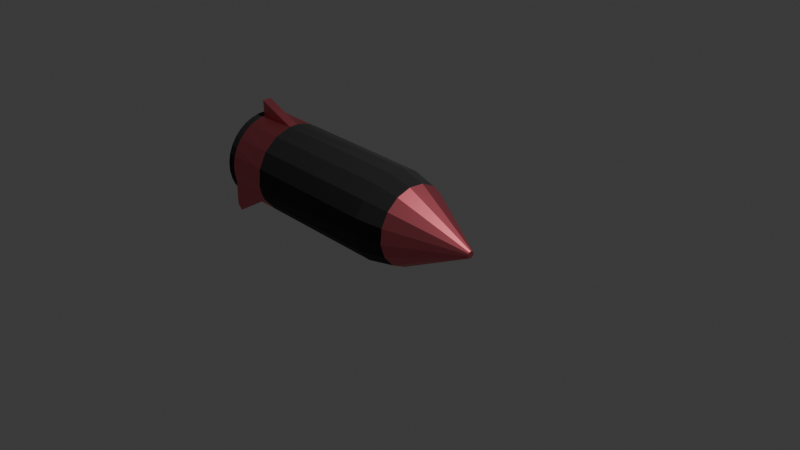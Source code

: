 # Source: rocket.blend  (saved by Blender 4.3.34; exported with 4.5.12 LTS)
import bpy
from mathutils import Matrix  # noqa: F401  (used for matrix-valued properties, if any)

bpy.ops.wm.read_factory_settings(use_empty=True)
scene = bpy.context.scene
scene.name = 'Scene'

# ---- collections
col_collection = bpy.data.collections.new('Collection'); scene.collection.children.link(col_collection)

# ---- materials (node trees are filled in below, after node groups)
mat_material_001 = bpy.data.materials.new('Material.001')
mat_material_002 = bpy.data.materials.new('Material.002')

# ---- material node trees
mat_material_001.use_nodes = True; mat_material_001.node_tree.nodes.clear()
_N = mat_material_001.node_tree.nodes; _L = mat_material_001.node_tree.links
n0 = _N.new('ShaderNodeBsdfPrincipled'); n0.name = 'Principled BSDF'; n0.location = (10, 300)
n0.inputs[0].default_value = (0.8002, 0.1856, 0.2252, 1.0)
n0.inputs[1].default_value = 1.0
n1 = _N.new('ShaderNodeOutputMaterial'); n1.name = 'Material Output'; n1.location = (300, 300)
_L.new(n0.outputs[0], n1.inputs[0])
n1.is_active_output = True
mat_material_002.use_nodes = True; mat_material_002.node_tree.nodes.clear()
_N = mat_material_002.node_tree.nodes; _L = mat_material_002.node_tree.links
n0 = _N.new('ShaderNodeBsdfPrincipled'); n0.name = 'Principled BSDF'; n0.location = (10, 300)
n0.inputs[0].default_value = (0.09935, 0.09935, 0.09935, 1.0)
n0.inputs[1].default_value = 1.0
n0.inputs[2].default_value = 1.0
n1 = _N.new('ShaderNodeOutputMaterial'); n1.name = 'Material Output'; n1.location = (300, 300)
_L.new(n0.outputs[0], n1.inputs[0])
n1.is_active_output = True

# ---- world
world_world = bpy.data.worlds.new('World'); scene.world = world_world
world_world.use_nodes = True; world_world.node_tree.nodes.clear()
_N = world_world.node_tree.nodes; _L = world_world.node_tree.links
n0 = _N.new('ShaderNodeOutputWorld'); n0.name = 'World Output'; n0.location = (300, 300)
n1 = _N.new('ShaderNodeBackground'); n1.name = 'Background'; n1.location = (10, 300)
n1.inputs[0].default_value = (0.05088, 0.05088, 0.05088, 1.0)
_L.new(n1.outputs[0], n0.inputs[0])
n0.is_active_output = True
world_world.color = (0.05088, 0.05088, 0.05088)
world_world.sun_shadow_jitter_overblur = 0.0

# ---- cameras
cam_camera = bpy.data.cameras.new('Camera')
cam_camera.clip_end = 100.0
cam_camera.ortho_scale = 7.314

# ---- lights
light_light = bpy.data.lights.new('Light', 'POINT')
light_light.energy = 1000.0
light_light.shadow_soft_size = 0.1

# ---- meshes
me_cylinder = bpy.data.meshes.new('Cylinder')
me_cylinder.from_pydata([(0.03035, 1.0, -2.13), (0.2254, 0.9808, -2.13), (-0.5315, 0.8315, -1.673), (0.413, 0.9239, -2.13), (-0.683, 0.7071, -1.673), (0.5859, 0.8315, -2.13), (-0.8074, 0.5556, -1.673), (0.7375, 0.7071, -2.13), (-0.8998, 0.3827, -1.673), (0.8618, 0.5556, -2.13), (-0.9567, 0.1951, -1.673), (0.9542, 0.3827, -2.13), (-0.9759, 0.0, -1.673), (1.011, 0.1951, -2.13), (-0.9567, -0.1951, -1.673), (1.03, 0.0, -2.13), (1.011, -0.1951, -2.13), (-0.8074, -0.5556, -1.673), (0.9542, -0.3827, -2.13), (0.8618, -0.5556, -2.13), (-0.5315, -0.8315, -1.673), (0.7375, -0.7071, -2.13), (0.5859, -0.8315, -2.13), (-0.171, -0.9808, -1.673), (0.413, -0.9239, -2.13), (0.2254, -0.9808, -2.13), (0.2192, -0.9808, -1.673), (0.03035, -1.0, -2.13), (0.4068, -0.9239, -1.673), (-0.1647, -0.9808, -2.13), (0.5797, -0.8315, -1.673), (-0.3523, -0.9239, -2.13), (-0.5252, -0.8315, -2.13), (0.8556, -0.5556, -1.673), (-0.6768, -0.7071, -2.13), (-0.8011, -0.5556, -2.13), (1.005, -0.1951, -1.673), (-0.8935, -0.3827, -2.13), (-0.9504, -0.1951, -2.13), (1.005, 0.1951, -1.673), (-0.9696, 0.0, -2.13), (-0.9504, 0.1951, -2.13), (0.8556, 0.5556, -1.673), (-0.8935, 0.3827, -2.13), (-0.8011, 0.5556, -2.13), (0.5797, 0.8315, -1.673), (-0.6768, 0.7071, -2.13), (0.4068, 0.9239, -1.673), (-0.5252, 0.8315, -2.13), (-0.171, 0.9808, -1.673), (-0.3523, 0.9239, -2.13), (0.2192, 0.9808, -1.673), (-0.1647, 0.9808, -2.13), (0.0147, 0.07389, 1.0), (0.04185, 0.06264, 1.0), (0.06264, 0.04185, 1.0), (0.07389, 0.0147, 1.0), (0.07389, -0.0147, 1.0), (0.06264, -0.04185, 1.0), (0.04185, -0.06264, 1.0), (0.0147, -0.07389, 1.0), (-0.0147, -0.07389, 1.0), (-0.04185, -0.06264, 1.0), (-0.06264, -0.04185, 1.0), (-0.07389, -0.0147, 1.0), (-0.07389, 0.0147, 1.0), (-0.06264, 0.04185, 1.0), (-0.04185, 0.06264, 1.0), (-0.0147, 0.07389, 1.0), (-1.295, -0.2231, -2.137), (-1.315, -0.02802, -2.137), (0.9729, 0.9578, -2.122), (1.146, 0.8654, -2.122), (1.146, -0.7976, -2.122), (0.9729, -0.89, -2.122), (0.03035, 1.0, -2.219), (0.2254, 0.9808, -2.219), (0.413, 0.9239, -2.219), (0.5859, 0.8315, -2.219), (0.7375, 0.7071, -2.219), (0.8618, 0.5556, -2.219), (0.9542, 0.3827, -2.219), (1.011, 0.1951, -2.219), (1.03, -4.51e-11, -2.219), (1.011, -0.1951, -2.219), (0.9542, -0.3827, -2.219), (0.8618, -0.5556, -2.219), (0.7375, -0.7071, -2.219), (0.5859, -0.8315, -2.219), (0.413, -0.9239, -2.219), (0.2254, -0.9808, -2.219), (0.03035, -1.0, -2.219), (-0.1647, -0.9808, -2.219), (-0.3523, -0.9239, -2.219), (-0.5252, -0.8315, -2.219), (-0.6768, -0.7071, -2.219), (-0.8011, -0.5556, -2.219), (-0.8935, -0.3827, -2.219), (-0.9504, -0.1951, -2.219), (-0.9696, -4.51e-11, -2.219), (-0.9504, 0.1951, -2.219), (-0.8935, 0.3827, -2.219), (-0.8011, 0.5556, -2.219), (-0.6768, 0.7071, -2.219), (-0.5252, 0.8315, -2.219), (-0.3523, 0.9239, -2.219), (-0.1647, 0.9808, -2.219), (0.1704, 0.8569, 0.2055), (0.1975, 0.9808, -0.09803), (0.4854, 0.7264, 0.2055), (0.558, 0.8315, -0.09803), (0.7264, 0.4854, 0.2055), (0.8339, 0.5556, -0.09802), (0.8569, 0.1704, 0.2055), (0.9832, 0.1951, -0.09802), (0.8569, -0.1704, 0.2055), (0.9832, -0.1951, -0.09802), (0.7264, -0.4854, 0.2055), (0.8339, -0.5556, -0.09802), (0.4854, -0.7264, 0.2055), (0.558, -0.8315, -0.09803), (0.1704, -0.8569, 0.2055), (0.1975, -0.9808, -0.09803), (-0.1704, -0.8569, 0.2055), (-0.1926, -0.9808, -0.09803), (-0.4854, -0.7264, 0.2055), (-0.5531, -0.8315, -0.09803), (-0.7264, -0.4854, 0.2055), (-0.829, -0.5556, -0.09802), (-0.8569, -0.1704, 0.2055), (-0.9783, -0.1951, -0.09802), (-0.8569, 0.1704, 0.2055), (-0.9783, 0.1951, -0.09802), (-0.7264, 0.4854, 0.2055), (-0.829, 0.5556, -0.09802), (-0.4854, 0.7264, 0.2055), (-0.5531, 0.8315, -0.09803), (-0.1704, 0.8569, 0.2055), (-0.1926, 0.9808, -0.09803), (0.03035, 0.6905, -2.016), (0.1651, 0.6772, -2.016), (0.2946, 0.6379, -2.016), (0.414, 0.5741, -2.016), (0.5186, 0.4883, -2.016), (0.6045, 0.3836, -2.016), (0.6683, 0.2642, -2.016), (0.7076, 0.1347, -2.016), (0.7208, 9.313e-10, -2.016), (0.7076, -0.1347, -2.016), (0.6683, -0.2642, -2.016), (0.6045, -0.3836, -2.016), (0.5186, -0.4883, -2.016), (0.414, -0.5741, -2.016), (0.2946, -0.6379, -2.016), (0.1651, -0.6772, -2.016), (0.03035, -0.6905, -2.016), (-0.1044, -0.6772, -2.016), (-0.2339, -0.6379, -2.016), (-0.3533, -0.5741, -2.016), (-0.4579, -0.4883, -2.016), (-0.5438, -0.3836, -2.016), (-0.6076, -0.2642, -2.016), (-0.6469, -0.1347, -2.016), (-0.6601, -1.863e-09, -2.016), (-0.6469, 0.1347, -2.016), (-0.6076, 0.2642, -2.016), (-0.5438, 0.3836, -2.016), (-0.4579, 0.4883, -2.016), (-0.3533, 0.5741, -2.016), (-0.2339, 0.6379, -2.016), (-0.1044, 0.6772, -2.016)], [], [(110, 108, 107, 109), (111, 109, 54, 55), (113, 111, 55, 56), (115, 113, 56, 57), (117, 115, 57, 58), (119, 117, 58, 59), (121, 119, 59, 60), (123, 121, 60, 61), (125, 123, 61, 62), (127, 125, 62, 63), (129, 127, 63, 64), (131, 129, 64, 65), (133, 131, 65, 66), (137, 135, 67, 68), (107, 137, 68, 53), (112, 110, 109, 111), (1, 51, 47, 3), (50, 52, 106, 105), (107, 53, 54, 109), (112, 114, 39, 42), (116, 114, 113, 115), (116, 118, 33, 36), (120, 118, 117, 119), (122, 120, 119, 121), (124, 122, 121, 123), (126, 124, 123, 125), (126, 128, 17, 20), (130, 128, 127, 129), (132, 130, 129, 131), (132, 134, 6, 8, 10), (138, 136, 135, 137), (108, 138, 137, 107), (53, 68, 67, 66, 65, 64, 63, 62, 61, 60, 59, 58, 57, 56, 55, 54), (19, 33, 30, 22, 21), (52, 49, 51, 1, 0), (46, 4, 2, 49, 52, 50, 48), (43, 8, 6, 4, 46, 44), (32, 20, 17, 35, 34), (29, 23, 20, 32, 31), (25, 26, 23, 29, 27), (40, 12, 10, 8, 43, 41), (24, 28, 26, 25), (3, 47, 71), (16, 36, 33, 19, 18), (13, 39, 36, 16, 15), (9, 42, 39, 13, 11), (5, 45, 42, 9, 7), (22, 30, 73), (69, 14, 12, 70), (12, 40, 70), (40, 38, 69, 70), (38, 14, 69), (73, 30, 28, 74), (71, 47, 45, 72), (28, 24, 74), (45, 5, 72), (5, 3, 71, 72), (24, 22, 73, 74), (52, 0, 75, 106), (15, 16, 84, 83), (29, 31, 93, 92), (43, 44, 102, 101), (7, 9, 80, 79), (22, 24, 89, 88), (37, 38, 98, 97), (16, 18, 85, 84), (31, 32, 94, 93), (44, 46, 103, 102), (9, 11, 81, 80), (24, 25, 90, 89), (38, 40, 99, 98), (142, 141, 77, 78), (1, 3, 77, 76), (18, 19, 86, 85), (32, 34, 95, 94), (46, 48, 104, 103), (11, 13, 82, 81), (25, 27, 91, 90), (40, 41, 100, 99), (3, 5, 78, 77), (19, 21, 87, 86), (34, 35, 96, 95), (48, 50, 105, 104), (13, 15, 83, 82), (27, 29, 92, 91), (41, 43, 101, 100), (5, 7, 79, 78), (21, 22, 88, 87), (35, 37, 97, 96), (139, 140, 141, 142, 143, 144, 145, 146, 147, 148, 149, 150, 151, 152, 153, 154, 155, 156, 157, 158, 159, 160, 161, 162, 163, 164, 165, 166, 167, 168, 169, 170), (143, 142, 78, 79), (144, 143, 79, 80), (145, 144, 80, 81), (146, 145, 81, 82), (147, 146, 82, 83), (148, 147, 83, 84), (149, 148, 84, 85), (150, 149, 85, 86), (151, 150, 86, 87), (152, 151, 87, 88), (153, 152, 88, 89), (154, 153, 89, 90), (155, 154, 90, 91), (156, 155, 91, 92), (157, 156, 92, 93), (158, 157, 93, 94), (159, 158, 94, 95), (160, 159, 95, 96), (161, 160, 96, 97), (162, 161, 97, 98), (163, 162, 98, 99), (164, 163, 99, 100), (165, 164, 100, 101), (166, 165, 101, 102), (167, 166, 102, 103), (168, 167, 103, 104), (169, 168, 104, 105), (170, 169, 105, 106), (106, 75, 139, 170), (141, 140, 76, 77), (0, 1, 76, 75), (49, 138, 108, 51), (108, 110, 45, 47, 51), (114, 112, 111, 113), (110, 112, 42, 45), (118, 116, 115, 117), (114, 116, 36, 39), (118, 120, 30, 33), (120, 122, 26, 28, 30), (122, 124, 23, 26), (128, 126, 125, 127), (124, 126, 20, 23), (128, 130, 14, 17), (134, 132, 131, 133), (130, 132, 10, 12, 14), (134, 136, 2, 4, 6), (136, 138, 49, 2), (140, 139, 75, 76), (35, 17, 14, 38, 37), (136, 134, 133, 135), (135, 133, 66, 67)])
me_cylinder.polygons.foreach_set('material_index', [1, 0, 0, 0, 0, 0, 0, 0, 0, 0, 0, 0, 0, 0, 0, 1, 0, 1, 0, 1, 1, 1, 1, 1, 1, 1, 1, 1, 1, 1, 1, 1, 0, 0, 0, 0, 0, 0, 0, 0, 0, 0, 0, 0, 0, 0, 0, 0, 0, 0, 0, 0, 0, 0, 0, 0, 0, 0, 1, 1, 1, 1, 1, 1, 1, 1, 1, 1, 1, 1, 1, 1, 1, 1, 1, 1, 1, 1, 1, 1, 1, 1, 1, 1, 1, 1, 1, 1, 1, 0, 1, 1, 1, 1, 1, 1, 1, 1, 1, 1, 1, 1, 1, 1, 1, 1, 1, 1, 1, 1, 1, 1, 1, 1, 1, 1, 1, 1, 1, 1, 1, 1, 1, 1, 1, 1, 1, 1, 1, 1, 1, 1, 1, 1, 1, 1, 1, 1, 0, 1, 0])
_uv = me_cylinder.uv_layers.new(name='UVMap')
_uv.uv.foreach_set('vector', [0.3833, 0.4496, 0.2974, 0.4852, 0.2909, 0.4556, 0.3665, 0.4243, 0.4243, 0.3665, 0.3665, 0.4243, 0.26, 0.265, 0.265, 0.26, 0.4556, 0.2909, 0.4243, 0.3665, 0.265, 0.26, 0.2677, 0.2535, 0.4556, 0.2091, 0.4556, 0.2909, 0.2677, 0.2535, 0.2677, 0.2465, 0.4243, 0.1335, 0.4556, 0.2091, 0.2677, 0.2465, 0.265, 0.24, 0.3665, 0.07566, 0.4243, 0.1335, 0.265, 0.24, 0.26, 0.235, 0.2909, 0.04435, 0.3665, 0.07566, 0.26, 0.235, 0.2535, 0.2323, 0.2091, 0.04435, 0.2909, 0.04435, 0.2535, 0.2323, 0.2465, 0.2323, 0.1335, 0.07566, 0.2091, 0.04435, 0.2465, 0.2323, 0.24, 0.235, 0.07566, 0.1335, 0.1335, 0.07566, 0.24, 0.235, 0.235, 0.24, 0.04435, 0.2091, 0.07566, 0.1335, 0.235, 0.24, 0.2323, 0.2465, 0.04435, 0.2909, 0.04435, 0.2091, 0.2323, 0.2465, 0.2323, 0.2535, 0.07566, 0.3665, 0.04435, 0.2909, 0.2323, 0.2535, 0.235, 0.26, 0.2091, 0.4556, 0.1335, 0.4243, 0.24, 0.265, 0.2465, 0.2677, 0.2909, 0.4556, 0.2091, 0.4556, 0.2465, 0.2677, 0.2535, 0.2677, 0.4496, 0.3833, 0.3837, 0.4493, 0.3665, 0.4243, 0.4243, 0.3665, 0.9688, 0.5, 0.9687, 0.5558, 0.9375, 0.5558, 0.9375, 0.5, 0.0625, 0.5, 0.03125, 0.5, 0.03125, 0.5, 0.0625, 0.5, 0.2909, 0.4556, 0.2535, 0.2677, 0.26, 0.265, 0.3665, 0.4243, 0.8438, 0.7482, 0.7813, 0.7482, 0.7812, 0.5558, 0.8437, 0.5558, 0.4854, 0.2032, 0.4854, 0.2968, 0.4556, 0.2909, 0.4556, 0.2091, 0.7188, 0.7482, 0.6562, 0.7482, 0.6562, 0.5558, 0.7188, 0.5558, 0.3837, 0.05073, 0.4496, 0.1167, 0.4243, 0.1335, 0.3665, 0.07566, 0.2974, 0.01477, 0.3833, 0.05045, 0.3665, 0.07566, 0.2909, 0.04435, 0.2038, 0.01455, 0.2968, 0.01461, 0.2909, 0.04435, 0.2091, 0.04435, 0.1171, 0.0502, 0.2032, 0.01461, 0.2091, 0.04435, 0.1335, 0.07566, 0.4062, 0.7482, 0.3438, 0.7482, 0.3438, 0.5558, 0.4062, 0.5558, 0.01466, 0.203, 0.05045, 0.1167, 0.07566, 0.1335, 0.04435, 0.2091, 0.01461, 0.2968, 0.01461, 0.2032, 0.04435, 0.2091, 0.04435, 0.2909, 0.2188, 0.7482, 0.1562, 0.7482, 0.1562, 0.5558, 0.1875, 0.5558, 0.2188, 0.5558, 0.2032, 0.4854, 0.1171, 0.4498, 0.1335, 0.4243, 0.2091, 0.4556, 0.2968, 0.4854, 0.2038, 0.4854, 0.2091, 0.4556, 0.2909, 0.4556, 0.2535, 0.2677, 0.2465, 0.2677, 0.24, 0.265, 0.235, 0.26, 0.2323, 0.2535, 0.2323, 0.2465, 0.235, 0.24, 0.24, 0.235, 0.2465, 0.2323, 0.2535, 0.2323, 0.26, 0.235, 0.265, 0.24, 0.2677, 0.2465, 0.2677, 0.2535, 0.265, 0.26, 0.26, 0.265, 0.6562, 0.5, 0.6562, 0.5558, 0.5938, 0.5558, 0.5938, 0.5, 0.625, 0.5, 0.03125, 0.5, 0.03125, 0.5558, 0.9687, 0.5558, 0.9688, 0.5, 0.0, 0.5, 0.125, 0.5, 0.125, 0.5558, 0.09375, 0.5558, 0.03125, 0.5558, 0.03125, 0.5, 0.0625, 0.5, 0.09375, 0.5, 0.1875, 0.5, 0.1875, 0.5558, 0.1562, 0.5558, 0.125, 0.5558, 0.125, 0.5, 0.1562, 0.5, 0.4062, 0.5, 0.4062, 0.5558, 0.3438, 0.5558, 0.3438, 0.5, 0.375, 0.5, 0.4688, 0.5, 0.4688, 0.5558, 0.4062, 0.5558, 0.4062, 0.5, 0.4375, 0.5, 0.5312, 0.5, 0.5312, 0.5558, 0.4688, 0.5558, 0.4688, 0.5, 0.5, 0.5, 0.25, 0.5, 0.25, 0.5558, 0.2188, 0.5558, 0.1875, 0.5558, 0.1875, 0.5, 0.2188, 0.5, 0.5625, 0.5, 0.5625, 0.5558, 0.5312, 0.5558, 0.5312, 0.5, 0.9375, 0.5, 0.9375, 0.5558, 0.9375, 0.5, 0.7188, 0.5, 0.7188, 0.5558, 0.6562, 0.5558, 0.6562, 0.5, 0.6875, 0.5, 0.7812, 0.5, 0.7812, 0.5558, 0.7188, 0.5558, 0.7188, 0.5, 0.75, 0.5, 0.8438, 0.5, 0.8437, 0.5558, 0.7812, 0.5558, 0.7812, 0.5, 0.8125, 0.5, 0.9062, 0.5, 0.9062, 0.5558, 0.8437, 0.5558, 0.8438, 0.5, 0.875, 0.5, 0.5938, 0.5, 0.5938, 0.5558, 0.5938, 0.5, 0.2812, 0.5, 0.2812, 0.5558, 0.25, 0.5558, 0.25, 0.5, 0.25, 0.5558, 0.25, 0.5, 0.25, 0.5, 0.51, 0.25, 0.5146, 0.2032, 0.5146, 0.2032, 0.51, 0.25, 0.2812, 0.5, 0.2812, 0.5558, 0.2812, 0.5, 0.5938, 0.5, 0.5938, 0.5558, 0.5625, 0.5558, 0.5625, 0.5, 0.9375, 0.5, 0.9375, 0.5558, 0.9062, 0.5558, 0.9062, 0.5, 0.5625, 0.5558, 0.5625, 0.5, 0.5625, 0.5, 0.9062, 0.5558, 0.9062, 0.5, 0.9062, 0.5, 0.8833, 0.4496, 0.8418, 0.4717, 0.8418, 0.4717, 0.8833, 0.4496, 0.8418, 0.02827, 0.8833, 0.05045, 0.8833, 0.05045, 0.8418, 0.02827, 0.03125, 0.5, 0.0, 0.5, 0.0, 0.5, 0.03125, 0.5, 0.75, 0.5, 0.7188, 0.5, 0.7187, 0.5, 0.75, 0.5, 0.4688, 0.5, 0.4375, 0.5, 0.4375, 0.5, 0.4687, 0.5, 0.1875, 0.5, 0.1562, 0.5, 0.1562, 0.5, 0.1875, 0.5, 0.875, 0.5, 0.8438, 0.5, 0.8438, 0.5, 0.875, 0.5, 0.8833, 0.05045, 0.8418, 0.02827, 0.8418, 0.02827, 0.8833, 0.05045, 0.3125, 0.5, 0.2812, 0.5, 0.2812, 0.5, 0.3125, 0.5, 0.7188, 0.5, 0.6875, 0.5, 0.6875, 0.5, 0.7188, 0.5, 0.4375, 0.5, 0.4062, 0.5, 0.4062, 0.5, 0.4375, 0.5, 0.1562, 0.5, 0.125, 0.5, 0.125, 0.5, 0.1562, 0.5, 0.8438, 0.5, 0.8125, 0.5, 0.8125, 0.5, 0.8437, 0.5, 0.5625, 0.5, 0.5312, 0.5, 0.5312, 0.5, 0.5625, 0.5, 0.5146, 0.2032, 0.51, 0.25, 0.51, 0.25, 0.5146, 0.2032, 0.8421, 0.3878, 0.8134, 0.4031, 0.8418, 0.4717, 0.8833, 0.4496, 0.9688, 0.5, 0.9375, 0.5, 0.9375, 0.5, 0.9687, 0.5, 0.6875, 0.5, 0.6562, 0.5, 0.6562, 0.5, 0.6875, 0.5, 0.4062, 0.5, 0.375, 0.5, 0.375, 0.5, 0.4062, 0.5, 0.125, 0.5, 0.09375, 0.5, 0.09375, 0.5, 0.125, 0.5, 0.8125, 0.5, 0.7812, 0.5, 0.7813, 0.5, 0.8125, 0.5, 0.5312, 0.5, 0.5, 0.5, 0.5, 0.5, 0.5312, 0.5, 0.25, 0.5, 0.2188, 0.5, 0.2188, 0.5, 0.25, 0.5, 0.8418, 0.4717, 0.8833, 0.4496, 0.8833, 0.4496, 0.8418, 0.4717, 0.6562, 0.5, 0.625, 0.5, 0.625, 0.5, 0.6562, 0.5, 0.375, 0.5, 0.3438, 0.5, 0.3438, 0.5, 0.375, 0.5, 0.09375, 0.5, 0.0625, 0.5, 0.0625, 0.5, 0.09375, 0.5, 0.7812, 0.5, 0.75, 0.5, 0.75, 0.5, 0.7812, 0.5, 0.5, 0.5, 0.4688, 0.5, 0.4688, 0.5, 0.5, 0.5, 0.2188, 0.5, 0.1875, 0.5, 0.1875, 0.5, 0.2188, 0.5, 0.9062, 0.5, 0.875, 0.5, 0.875, 0.5, 0.9062, 0.5, 0.625, 0.5, 0.5938, 0.5, 0.5937, 0.5, 0.625, 0.5, 0.3438, 0.5, 0.3125, 0.5, 0.3125, 0.5, 0.3437, 0.5, 0.75, 0.4157, 0.7823, 0.4125, 0.8134, 0.4031, 0.8421, 0.3878, 0.8672, 0.3672, 0.8878, 0.3421, 0.9031, 0.3134, 0.9125, 0.2823, 0.9157, 0.25, 0.9125, 0.2177, 0.9031, 0.1866, 0.8878, 0.1579, 0.8672, 0.1328, 0.8421, 0.1122, 0.8134, 0.0969, 0.7823, 0.08746, 0.75, 0.08428, 0.7177, 0.08746, 0.6866, 0.0969, 0.6579, 0.1122, 0.6328, 0.1328, 0.6122, 0.1579, 0.5969, 0.1866, 0.5875, 0.2177, 0.5843, 0.25, 0.5875, 0.2823, 0.5969, 0.3134, 0.6122, 0.3421, 0.6328, 0.3672, 0.6579, 0.3878, 0.6866, 0.4031, 0.7177, 0.4125, 0.8672, 0.3672, 0.8421, 0.3878, 0.8833, 0.4496, 0.9197, 0.4197, 0.8878, 0.3421, 0.8672, 0.3672, 0.9197, 0.4197, 0.9496, 0.3833, 0.9031, 0.3134, 0.8878, 0.3421, 0.9496, 0.3833, 0.9717, 0.3418, 0.9125, 0.2823, 0.9031, 0.3134, 0.9717, 0.3418, 0.9854, 0.2968, 0.9157, 0.25, 0.9125, 0.2823, 0.9854, 0.2968, 0.99, 0.25, 0.9125, 0.2177, 0.9157, 0.25, 0.99, 0.25, 0.9854, 0.2032, 0.9031, 0.1866, 0.9125, 0.2177, 0.9854, 0.2032, 0.9717, 0.1582, 0.8878, 0.1579, 0.9031, 0.1866, 0.9717, 0.1582, 0.9496, 0.1167, 0.8672, 0.1328, 0.8878, 0.1579, 0.9496, 0.1167, 0.9197, 0.08029, 0.8421, 0.1122, 0.8672, 0.1328, 0.9197, 0.08029, 0.8833, 0.05045, 0.8134, 0.0969, 0.8421, 0.1122, 0.8833, 0.05045, 0.8418, 0.02827, 0.7823, 0.08746, 0.8134, 0.0969, 0.8418, 0.02827, 0.7968, 0.01461, 0.75, 0.08428, 0.7823, 0.08746, 0.7968, 0.01461, 0.75, 0.01, 0.7177, 0.08746, 0.75, 0.08428, 0.75, 0.01, 0.7032, 0.01461, 0.6866, 0.0969, 0.7177, 0.08746, 0.7032, 0.01461, 0.6582, 0.02827, 0.6579, 0.1122, 0.6866, 0.0969, 0.6582, 0.02827, 0.6167, 0.05045, 0.6328, 0.1328, 0.6579, 0.1122, 0.6167, 0.05045, 0.5803, 0.08029, 0.6122, 0.1579, 0.6328, 0.1328, 0.5803, 0.08029, 0.5504, 0.1167, 0.5969, 0.1866, 0.6122, 0.1579, 0.5504, 0.1167, 0.5283, 0.1582, 0.5875, 0.2177, 0.5969, 0.1866, 0.5283, 0.1582, 0.5146, 0.2032, 0.5843, 0.25, 0.5875, 0.2177, 0.5146, 0.2032, 0.51, 0.25, 0.5875, 0.2823, 0.5843, 0.25, 0.51, 0.25, 0.5146, 0.2968, 0.5969, 0.3134, 0.5875, 0.2823, 0.5146, 0.2968, 0.5283, 0.3418, 0.6122, 0.3421, 0.5969, 0.3134, 0.5283, 0.3418, 0.5504, 0.3833, 0.6328, 0.3672, 0.6122, 0.3421, 0.5504, 0.3833, 0.5803, 0.4197, 0.6579, 0.3878, 0.6328, 0.3672, 0.5803, 0.4197, 0.6167, 0.4496, 0.6866, 0.4031, 0.6579, 0.3878, 0.6167, 0.4496, 0.6582, 0.4717, 0.7177, 0.4125, 0.6866, 0.4031, 0.6582, 0.4717, 0.7032, 0.4854, 0.7032, 0.4854, 0.75, 0.49, 0.75, 0.4157, 0.7177, 0.4125, 0.8134, 0.4031, 0.7823, 0.4125, 0.7968, 0.4854, 0.8418, 0.4717, 1.0, 0.5, 0.9688, 0.5, 0.9688, 0.5, 1.0, 0.5, 0.03125, 0.5558, 0.03125, 0.7482, 0.9688, 0.7482, 0.9687, 0.5558, 0.9688, 0.7482, 0.9062, 0.7482, 0.9062, 0.5558, 0.9375, 0.5558, 0.9687, 0.5558, 0.4854, 0.2968, 0.4497, 0.3831, 0.4243, 0.3665, 0.4556, 0.2909, 0.9062, 0.7482, 0.8437, 0.7482, 0.8437, 0.5558, 0.9062, 0.5558, 0.4497, 0.1169, 0.4854, 0.2032, 0.4556, 0.2091, 0.4243, 0.1335, 0.7812, 0.7482, 0.7188, 0.7482, 0.7188, 0.5558, 0.7812, 0.5558, 0.6562, 0.7482, 0.5938, 0.7482, 0.5938, 0.5558, 0.6562, 0.5558, 0.5938, 0.7482, 0.5312, 0.7482, 0.5312, 0.5558, 0.5625, 0.5558, 0.5938, 0.5558, 0.5312, 0.7482, 0.4688, 0.7482, 0.4688, 0.5558, 0.5312, 0.5558, 0.05068, 0.1164, 0.1167, 0.05045, 0.1335, 0.07566, 0.07566, 0.1335, 0.4688, 0.7482, 0.4062, 0.7482, 0.4062, 0.5558, 0.4688, 0.5558, 0.3438, 0.7482, 0.2812, 0.7482, 0.2812, 0.5558, 0.3438, 0.5558, 0.05045, 0.3833, 0.01466, 0.297, 0.04435, 0.2909, 0.07566, 0.3665, 0.2812, 0.7482, 0.2188, 0.7482, 0.2188, 0.5558, 0.25, 0.5558, 0.2812, 0.5558, 0.1562, 0.7482, 0.09375, 0.7482, 0.09375, 0.5558, 0.125, 0.5558, 0.1562, 0.5558, 0.09375, 0.7482, 0.03125, 0.7482, 0.03125, 0.5558, 0.09375, 0.5558, 0.7823, 0.4125, 0.75, 0.4157, 0.75, 0.49, 0.7968, 0.4854, 0.3438, 0.5, 0.3438, 0.5558, 0.2812, 0.5558, 0.2812, 0.5, 0.3125, 0.5, 0.1167, 0.4496, 0.05068, 0.3836, 0.07566, 0.3665, 0.1335, 0.4243, 0.1335, 0.4243, 0.07566, 0.3665, 0.235, 0.26, 0.24, 0.265])
me_cylinder.materials.append(mat_material_001)
me_cylinder.materials.append(mat_material_002)
me_cylinder.materials.append(None)
me_cylinder.update()

# ---- objects
ob_light = bpy.data.objects.new('Light', light_light)
ob_camera = bpy.data.objects.new('Camera', cam_camera)
ob_cylinder = bpy.data.objects.new('Cylinder', me_cylinder)

# ---- transforms, parenting, visibility, modifiers, constraints
ob_light.location = (4.076, 1.005, 5.904)
ob_light.rotation_euler = (0.6503, 0.05522, 1.866)
ob_light.lock_rotations_4d = False
ob_light.empty_display_type = 'ARROWS'
ob_light.color = (0.0, 0.0, 0.0, 0.0)
ob_light.lineart.crease_threshold = 0.0
ob_camera.location = (7.359, -6.926, 4.958)
ob_camera.rotation_euler = (1.109, 0.0, 0.8149)
ob_camera.lock_rotations_4d = False
ob_camera.empty_display_type = 'ARROWS'
ob_camera.color = (0.0, 0.0, 0.0, 0.0)
ob_camera.display_type = 'WIRE'
ob_camera.lineart.crease_threshold = 0.0
ob_cylinder.location = (0.0, 0.0, 0.0)
ob_cylinder.rotation_euler = (1.153, 1.637, 1.152)
ob_cylinder.scale = (0.511, 0.5105, 0.9997)

# ---- collection membership
col_collection.objects.link(ob_light)
col_collection.objects.link(ob_camera)
col_collection.objects.link(ob_cylinder)

# ---- scene / render settings (as saved in the file)
scene.camera = ob_camera
scene.frame_start = 1; scene.frame_end = 250; scene.frame_set(1)
scene.render.engine = 'BLENDER_EEVEE_NEXT'
bpy.context.view_layer.update()
